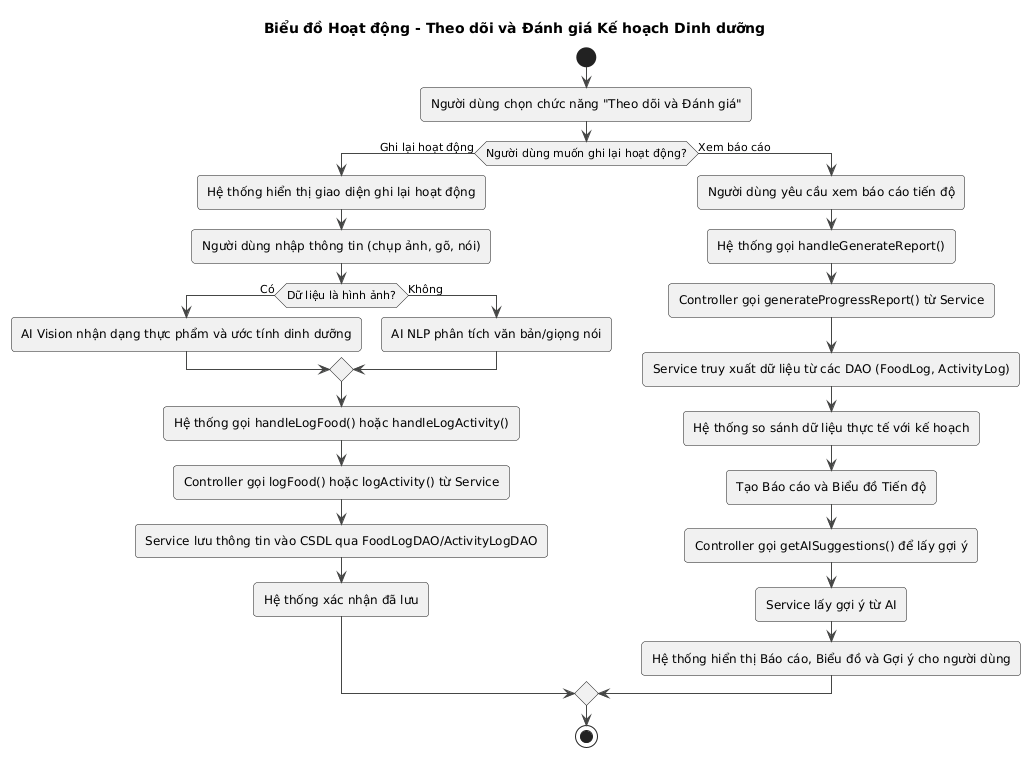

The diagram above was rendered by PlantUML. Its source (embedded in the PNG):
@startuml
!theme vibrant
title Biểu đồ Hoạt động - Theo dõi và Đánh giá Kế hoạch Dinh dưỡng

start

:Người dùng chọn chức năng "Theo dõi và Đánh giá";

if (Người dùng muốn ghi lại hoạt động?) then (Ghi lại hoạt động)
    :Hệ thống hiển thị giao diện ghi lại hoạt động;
    :Người dùng nhập thông tin (chụp ảnh, gõ, nói);
    if (Dữ liệu là hình ảnh?) then (Có)
        :AI Vision nhận dạng thực phẩm và ước tính dinh dưỡng;
    else (Không)
        :AI NLP phân tích văn bản/giọng nói;
    endif
    :Hệ thống gọi handleLogFood() hoặc handleLogActivity();
    :Controller gọi logFood() hoặc logActivity() từ Service;
    :Service lưu thông tin vào CSDL qua FoodLogDAO/ActivityLogDAO;
    :Hệ thống xác nhận đã lưu;
else (Xem báo cáo)
    :Người dùng yêu cầu xem báo cáo tiến độ;
    :Hệ thống gọi handleGenerateReport();
    :Controller gọi generateProgressReport() từ Service;
    :Service truy xuất dữ liệu từ các DAO (FoodLog, ActivityLog);
    :Hệ thống so sánh dữ liệu thực tế với kế hoạch;
    :Tạo Báo cáo và Biểu đồ Tiến độ;
    :Controller gọi getAISuggestions() để lấy gợi ý;
    :Service lấy gợi ý từ AI;
    :Hệ thống hiển thị Báo cáo, Biểu đồ và Gợi ý cho người dùng;
endif

stop
@enduml